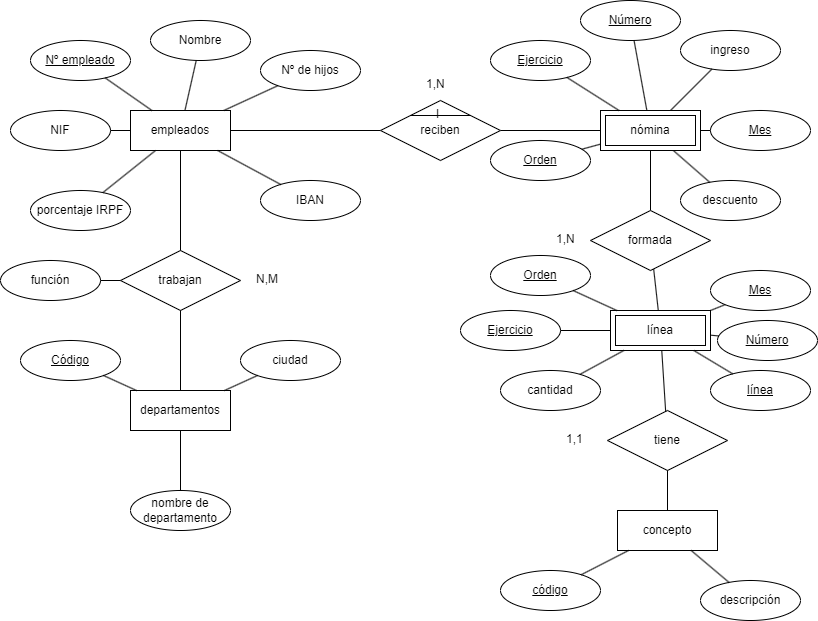

The diagram above was exported from draw.io. Its source (the exported page's mxGraphModel, read from the mxfile embedded in the PNG):
<mxGraphModel dx="1393" dy="797" grid="1" gridSize="10" guides="1" tooltips="1" connect="1" arrows="1" fold="1" page="1" pageScale="1" pageWidth="827" pageHeight="1169" math="0" shadow="0">
  <root>
    <mxCell id="0" />
    <mxCell id="1" parent="0" />
    <mxCell id="9JccewqcVDGU98-OGDyY-3" value="empleados" style="whiteSpace=wrap;html=1;align=center;" vertex="1" parent="1">
      <mxGeometry x="140" y="120" width="100" height="40" as="geometry" />
    </mxCell>
    <mxCell id="9JccewqcVDGU98-OGDyY-4" value="" style="endArrow=none;html=1;rounded=0;" edge="1" parent="1">
      <mxGeometry relative="1" as="geometry">
        <mxPoint x="510" y="140" as="sourcePoint" />
        <mxPoint x="610" y="140" as="targetPoint" />
      </mxGeometry>
    </mxCell>
    <mxCell id="9JccewqcVDGU98-OGDyY-5" value="" style="endArrow=none;html=1;rounded=0;" edge="1" parent="1" source="9JccewqcVDGU98-OGDyY-3">
      <mxGeometry relative="1" as="geometry">
        <mxPoint x="330" y="310" as="sourcePoint" />
        <mxPoint x="390" y="140" as="targetPoint" />
      </mxGeometry>
    </mxCell>
    <mxCell id="9JccewqcVDGU98-OGDyY-7" value="Nº empleado" style="ellipse;whiteSpace=wrap;html=1;align=center;fontStyle=4;" vertex="1" parent="1">
      <mxGeometry x="40" y="50" width="100" height="40" as="geometry" />
    </mxCell>
    <mxCell id="9JccewqcVDGU98-OGDyY-8" value="porcentaje IRPF" style="ellipse;whiteSpace=wrap;html=1;align=center;" vertex="1" parent="1">
      <mxGeometry x="40" y="200" width="100" height="40" as="geometry" />
    </mxCell>
    <mxCell id="9JccewqcVDGU98-OGDyY-9" value="Nº de hijos" style="ellipse;whiteSpace=wrap;html=1;align=center;" vertex="1" parent="1">
      <mxGeometry x="270" y="60" width="100" height="40" as="geometry" />
    </mxCell>
    <mxCell id="9JccewqcVDGU98-OGDyY-10" value="Nombre" style="ellipse;whiteSpace=wrap;html=1;align=center;" vertex="1" parent="1">
      <mxGeometry x="160" y="30" width="100" height="40" as="geometry" />
    </mxCell>
    <mxCell id="9JccewqcVDGU98-OGDyY-11" value="NIF" style="ellipse;whiteSpace=wrap;html=1;align=center;" vertex="1" parent="1">
      <mxGeometry x="20" y="120" width="100" height="40" as="geometry" />
    </mxCell>
    <mxCell id="9JccewqcVDGU98-OGDyY-12" value="IBAN" style="ellipse;whiteSpace=wrap;html=1;align=center;" vertex="1" parent="1">
      <mxGeometry x="270" y="190" width="100" height="40" as="geometry" />
    </mxCell>
    <mxCell id="9JccewqcVDGU98-OGDyY-13" value="" style="endArrow=none;html=1;rounded=0;" edge="1" parent="1" source="9JccewqcVDGU98-OGDyY-10" target="9JccewqcVDGU98-OGDyY-3">
      <mxGeometry relative="1" as="geometry">
        <mxPoint x="330" y="310" as="sourcePoint" />
        <mxPoint x="490" y="310" as="targetPoint" />
      </mxGeometry>
    </mxCell>
    <mxCell id="9JccewqcVDGU98-OGDyY-14" value="" style="endArrow=none;html=1;rounded=0;" edge="1" parent="1" source="9JccewqcVDGU98-OGDyY-7" target="9JccewqcVDGU98-OGDyY-3">
      <mxGeometry relative="1" as="geometry">
        <mxPoint x="330" y="310" as="sourcePoint" />
        <mxPoint x="490" y="310" as="targetPoint" />
      </mxGeometry>
    </mxCell>
    <mxCell id="9JccewqcVDGU98-OGDyY-15" value="" style="endArrow=none;html=1;rounded=0;" edge="1" parent="1" source="9JccewqcVDGU98-OGDyY-11" target="9JccewqcVDGU98-OGDyY-3">
      <mxGeometry relative="1" as="geometry">
        <mxPoint x="330" y="310" as="sourcePoint" />
        <mxPoint x="490" y="310" as="targetPoint" />
      </mxGeometry>
    </mxCell>
    <mxCell id="9JccewqcVDGU98-OGDyY-16" value="" style="endArrow=none;html=1;rounded=0;" edge="1" parent="1" source="9JccewqcVDGU98-OGDyY-8" target="9JccewqcVDGU98-OGDyY-3">
      <mxGeometry relative="1" as="geometry">
        <mxPoint x="330" y="310" as="sourcePoint" />
        <mxPoint x="490" y="310" as="targetPoint" />
      </mxGeometry>
    </mxCell>
    <mxCell id="9JccewqcVDGU98-OGDyY-17" value="" style="endArrow=none;html=1;rounded=0;" edge="1" parent="1" source="9JccewqcVDGU98-OGDyY-3" target="9JccewqcVDGU98-OGDyY-12">
      <mxGeometry relative="1" as="geometry">
        <mxPoint x="330" y="310" as="sourcePoint" />
        <mxPoint x="490" y="310" as="targetPoint" />
      </mxGeometry>
    </mxCell>
    <mxCell id="9JccewqcVDGU98-OGDyY-18" value="" style="endArrow=none;html=1;rounded=0;" edge="1" parent="1" source="9JccewqcVDGU98-OGDyY-9" target="9JccewqcVDGU98-OGDyY-3">
      <mxGeometry relative="1" as="geometry">
        <mxPoint x="330" y="310" as="sourcePoint" />
        <mxPoint x="490" y="310" as="targetPoint" />
      </mxGeometry>
    </mxCell>
    <mxCell id="9JccewqcVDGU98-OGDyY-19" value="trabajan" style="shape=rhombus;perimeter=rhombusPerimeter;whiteSpace=wrap;html=1;align=center;" vertex="1" parent="1">
      <mxGeometry x="130" y="260" width="120" height="60" as="geometry" />
    </mxCell>
    <mxCell id="9JccewqcVDGU98-OGDyY-20" value="departamentos" style="whiteSpace=wrap;html=1;align=center;" vertex="1" parent="1">
      <mxGeometry x="140" y="400" width="100" height="40" as="geometry" />
    </mxCell>
    <mxCell id="9JccewqcVDGU98-OGDyY-21" value="" style="endArrow=none;html=1;rounded=0;" edge="1" parent="1" source="9JccewqcVDGU98-OGDyY-20" target="9JccewqcVDGU98-OGDyY-19">
      <mxGeometry relative="1" as="geometry">
        <mxPoint x="330" y="310" as="sourcePoint" />
        <mxPoint x="490" y="310" as="targetPoint" />
      </mxGeometry>
    </mxCell>
    <mxCell id="9JccewqcVDGU98-OGDyY-22" value="" style="endArrow=none;html=1;rounded=0;" edge="1" parent="1" source="9JccewqcVDGU98-OGDyY-3" target="9JccewqcVDGU98-OGDyY-19">
      <mxGeometry relative="1" as="geometry">
        <mxPoint x="330" y="310" as="sourcePoint" />
        <mxPoint x="490" y="310" as="targetPoint" />
      </mxGeometry>
    </mxCell>
    <mxCell id="9JccewqcVDGU98-OGDyY-23" value="N,M" style="text;strokeColor=none;fillColor=none;spacingLeft=4;spacingRight=4;overflow=hidden;rotatable=0;points=[[0,0.5],[1,0.5]];portConstraint=eastwest;fontSize=12;whiteSpace=wrap;html=1;" vertex="1" parent="1">
      <mxGeometry x="260" y="275" width="40" height="30" as="geometry" />
    </mxCell>
    <mxCell id="9JccewqcVDGU98-OGDyY-24" value="nombre de departamento" style="ellipse;whiteSpace=wrap;html=1;align=center;" vertex="1" parent="1">
      <mxGeometry x="140" y="500" width="100" height="40" as="geometry" />
    </mxCell>
    <mxCell id="9JccewqcVDGU98-OGDyY-25" value="ciudad" style="ellipse;whiteSpace=wrap;html=1;align=center;" vertex="1" parent="1">
      <mxGeometry x="250" y="350" width="100" height="40" as="geometry" />
    </mxCell>
    <mxCell id="9JccewqcVDGU98-OGDyY-28" value="Código" style="ellipse;whiteSpace=wrap;html=1;align=center;fontStyle=4;" vertex="1" parent="1">
      <mxGeometry x="30" y="350" width="100" height="40" as="geometry" />
    </mxCell>
    <mxCell id="9JccewqcVDGU98-OGDyY-29" value="" style="endArrow=none;html=1;rounded=0;" edge="1" parent="1" source="9JccewqcVDGU98-OGDyY-24" target="9JccewqcVDGU98-OGDyY-20">
      <mxGeometry relative="1" as="geometry">
        <mxPoint x="330" y="310" as="sourcePoint" />
        <mxPoint x="490" y="310" as="targetPoint" />
      </mxGeometry>
    </mxCell>
    <mxCell id="9JccewqcVDGU98-OGDyY-30" value="" style="endArrow=none;html=1;rounded=0;" edge="1" parent="1" source="9JccewqcVDGU98-OGDyY-28" target="9JccewqcVDGU98-OGDyY-20">
      <mxGeometry relative="1" as="geometry">
        <mxPoint x="330" y="310" as="sourcePoint" />
        <mxPoint x="490" y="310" as="targetPoint" />
      </mxGeometry>
    </mxCell>
    <mxCell id="9JccewqcVDGU98-OGDyY-31" value="" style="endArrow=none;html=1;rounded=0;" edge="1" parent="1" source="9JccewqcVDGU98-OGDyY-20" target="9JccewqcVDGU98-OGDyY-25">
      <mxGeometry relative="1" as="geometry">
        <mxPoint x="330" y="310" as="sourcePoint" />
        <mxPoint x="490" y="310" as="targetPoint" />
      </mxGeometry>
    </mxCell>
    <mxCell id="9JccewqcVDGU98-OGDyY-32" value="descuento" style="ellipse;whiteSpace=wrap;html=1;align=center;" vertex="1" parent="1">
      <mxGeometry x="690" y="190" width="100" height="40" as="geometry" />
    </mxCell>
    <mxCell id="9JccewqcVDGU98-OGDyY-33" value="ingreso" style="ellipse;whiteSpace=wrap;html=1;align=center;" vertex="1" parent="1">
      <mxGeometry x="690" y="40" width="100" height="40" as="geometry" />
    </mxCell>
    <mxCell id="9JccewqcVDGU98-OGDyY-35" value="" style="endArrow=none;html=1;rounded=0;" edge="1" parent="1" target="9JccewqcVDGU98-OGDyY-33">
      <mxGeometry relative="1" as="geometry">
        <mxPoint x="680" y="120" as="sourcePoint" />
        <mxPoint x="490" y="310" as="targetPoint" />
      </mxGeometry>
    </mxCell>
    <mxCell id="9JccewqcVDGU98-OGDyY-36" value="" style="endArrow=none;html=1;rounded=0;" edge="1" parent="1" target="9JccewqcVDGU98-OGDyY-32">
      <mxGeometry relative="1" as="geometry">
        <mxPoint x="682.8571428571427" y="160" as="sourcePoint" />
        <mxPoint x="490" y="310" as="targetPoint" />
      </mxGeometry>
    </mxCell>
    <mxCell id="9JccewqcVDGU98-OGDyY-37" value="función" style="ellipse;whiteSpace=wrap;html=1;align=center;" vertex="1" parent="1">
      <mxGeometry x="10" y="270" width="100" height="40" as="geometry" />
    </mxCell>
    <mxCell id="9JccewqcVDGU98-OGDyY-38" value="" style="endArrow=none;html=1;rounded=0;" edge="1" parent="1" source="9JccewqcVDGU98-OGDyY-37" target="9JccewqcVDGU98-OGDyY-19">
      <mxGeometry relative="1" as="geometry">
        <mxPoint x="330" y="310" as="sourcePoint" />
        <mxPoint x="490" y="310" as="targetPoint" />
      </mxGeometry>
    </mxCell>
    <mxCell id="9JccewqcVDGU98-OGDyY-39" value="línea" style="shape=ext;margin=3;double=1;whiteSpace=wrap;html=1;align=center;" vertex="1" parent="1">
      <mxGeometry x="620" y="320" width="100" height="40" as="geometry" />
    </mxCell>
    <mxCell id="9JccewqcVDGU98-OGDyY-40" value="nómina" style="shape=ext;margin=3;double=1;whiteSpace=wrap;html=1;align=center;" vertex="1" parent="1">
      <mxGeometry x="610" y="120" width="100" height="40" as="geometry" />
    </mxCell>
    <mxCell id="9JccewqcVDGU98-OGDyY-41" value="Número" style="ellipse;whiteSpace=wrap;html=1;align=center;fontStyle=4;" vertex="1" parent="1">
      <mxGeometry x="590" y="10" width="100" height="40" as="geometry" />
    </mxCell>
    <mxCell id="9JccewqcVDGU98-OGDyY-47" value="Orden" style="ellipse;whiteSpace=wrap;html=1;align=center;fontStyle=4;" vertex="1" parent="1">
      <mxGeometry x="500" y="150" width="100" height="40" as="geometry" />
    </mxCell>
    <mxCell id="9JccewqcVDGU98-OGDyY-48" value="Mes" style="ellipse;whiteSpace=wrap;html=1;align=center;fontStyle=4;" vertex="1" parent="1">
      <mxGeometry x="720" y="120" width="100" height="40" as="geometry" />
    </mxCell>
    <mxCell id="9JccewqcVDGU98-OGDyY-49" value="Ejercicio" style="ellipse;whiteSpace=wrap;html=1;align=center;fontStyle=4;" vertex="1" parent="1">
      <mxGeometry x="500" y="50" width="100" height="40" as="geometry" />
    </mxCell>
    <mxCell id="9JccewqcVDGU98-OGDyY-50" value="" style="endArrow=none;html=1;rounded=0;" edge="1" parent="1" source="9JccewqcVDGU98-OGDyY-40" target="9JccewqcVDGU98-OGDyY-47">
      <mxGeometry relative="1" as="geometry">
        <mxPoint x="330" y="310" as="sourcePoint" />
        <mxPoint x="490" y="310" as="targetPoint" />
      </mxGeometry>
    </mxCell>
    <mxCell id="9JccewqcVDGU98-OGDyY-51" value="" style="endArrow=none;html=1;rounded=0;" edge="1" parent="1" source="9JccewqcVDGU98-OGDyY-49" target="9JccewqcVDGU98-OGDyY-40">
      <mxGeometry relative="1" as="geometry">
        <mxPoint x="330" y="310" as="sourcePoint" />
        <mxPoint x="490" y="310" as="targetPoint" />
      </mxGeometry>
    </mxCell>
    <mxCell id="9JccewqcVDGU98-OGDyY-52" value="" style="endArrow=none;html=1;rounded=0;" edge="1" parent="1" source="9JccewqcVDGU98-OGDyY-40" target="9JccewqcVDGU98-OGDyY-48">
      <mxGeometry relative="1" as="geometry">
        <mxPoint x="330" y="310" as="sourcePoint" />
        <mxPoint x="490" y="310" as="targetPoint" />
      </mxGeometry>
    </mxCell>
    <mxCell id="9JccewqcVDGU98-OGDyY-53" value="" style="endArrow=none;html=1;rounded=0;" edge="1" parent="1" source="9JccewqcVDGU98-OGDyY-41" target="9JccewqcVDGU98-OGDyY-40">
      <mxGeometry relative="1" as="geometry">
        <mxPoint x="330" y="310" as="sourcePoint" />
        <mxPoint x="490" y="310" as="targetPoint" />
      </mxGeometry>
    </mxCell>
    <mxCell id="9JccewqcVDGU98-OGDyY-54" value="reciben" style="shape=rhombus;perimeter=rhombusPerimeter;whiteSpace=wrap;html=1;align=center;" vertex="1" parent="1">
      <mxGeometry x="390" y="110" width="120" height="60" as="geometry" />
    </mxCell>
    <mxCell id="9JccewqcVDGU98-OGDyY-55" value="" style="line;strokeWidth=1;rotatable=0;dashed=0;labelPosition=right;align=left;verticalAlign=middle;spacingTop=0;spacingLeft=6;points=[];portConstraint=eastwest;" vertex="1" parent="1">
      <mxGeometry x="420" y="120" width="60" height="10" as="geometry" />
    </mxCell>
    <mxCell id="9JccewqcVDGU98-OGDyY-57" value="I" style="text;strokeColor=none;fillColor=none;spacingLeft=4;spacingRight=4;overflow=hidden;rotatable=0;points=[[0,0.5],[1,0.5]];portConstraint=eastwest;fontSize=12;whiteSpace=wrap;html=1;" vertex="1" parent="1">
      <mxGeometry x="440" y="110" width="20" height="20" as="geometry" />
    </mxCell>
    <mxCell id="9JccewqcVDGU98-OGDyY-61" value="1,N" style="text;strokeColor=none;fillColor=none;spacingLeft=4;spacingRight=4;overflow=hidden;rotatable=0;points=[[0,0.5],[1,0.5]];portConstraint=eastwest;fontSize=12;whiteSpace=wrap;html=1;" vertex="1" parent="1">
      <mxGeometry x="430" y="80" width="40" height="30" as="geometry" />
    </mxCell>
    <mxCell id="9JccewqcVDGU98-OGDyY-62" value="Mes" style="ellipse;whiteSpace=wrap;html=1;align=center;fontStyle=4;" vertex="1" parent="1">
      <mxGeometry x="720" y="280" width="100" height="40" as="geometry" />
    </mxCell>
    <mxCell id="9JccewqcVDGU98-OGDyY-63" value="Número" style="ellipse;whiteSpace=wrap;html=1;align=center;fontStyle=4;" vertex="1" parent="1">
      <mxGeometry x="727" y="330" width="100" height="40" as="geometry" />
    </mxCell>
    <mxCell id="9JccewqcVDGU98-OGDyY-64" value="Ejercicio" style="ellipse;whiteSpace=wrap;html=1;align=center;fontStyle=4;" vertex="1" parent="1">
      <mxGeometry x="470" y="320" width="100" height="40" as="geometry" />
    </mxCell>
    <mxCell id="9JccewqcVDGU98-OGDyY-65" value="Orden" style="ellipse;whiteSpace=wrap;html=1;align=center;fontStyle=4;" vertex="1" parent="1">
      <mxGeometry x="500" y="265" width="100" height="40" as="geometry" />
    </mxCell>
    <mxCell id="9JccewqcVDGU98-OGDyY-68" value="" style="endArrow=none;html=1;rounded=0;" edge="1" parent="1" source="9JccewqcVDGU98-OGDyY-39" target="9JccewqcVDGU98-OGDyY-63">
      <mxGeometry relative="1" as="geometry">
        <mxPoint x="330" y="210" as="sourcePoint" />
        <mxPoint x="490" y="210" as="targetPoint" />
      </mxGeometry>
    </mxCell>
    <mxCell id="9JccewqcVDGU98-OGDyY-69" value="" style="endArrow=none;html=1;rounded=0;" edge="1" parent="1" source="9JccewqcVDGU98-OGDyY-39" target="9JccewqcVDGU98-OGDyY-62">
      <mxGeometry relative="1" as="geometry">
        <mxPoint x="330" y="210" as="sourcePoint" />
        <mxPoint x="490" y="210" as="targetPoint" />
      </mxGeometry>
    </mxCell>
    <mxCell id="9JccewqcVDGU98-OGDyY-70" value="" style="endArrow=none;html=1;rounded=0;" edge="1" parent="1" source="9JccewqcVDGU98-OGDyY-64" target="9JccewqcVDGU98-OGDyY-39">
      <mxGeometry relative="1" as="geometry">
        <mxPoint x="330" y="210" as="sourcePoint" />
        <mxPoint x="490" y="210" as="targetPoint" />
      </mxGeometry>
    </mxCell>
    <mxCell id="9JccewqcVDGU98-OGDyY-71" value="" style="endArrow=none;html=1;rounded=0;" edge="1" parent="1" source="9JccewqcVDGU98-OGDyY-65" target="9JccewqcVDGU98-OGDyY-39">
      <mxGeometry relative="1" as="geometry">
        <mxPoint x="330" y="210" as="sourcePoint" />
        <mxPoint x="490" y="210" as="targetPoint" />
      </mxGeometry>
    </mxCell>
    <mxCell id="9JccewqcVDGU98-OGDyY-72" value="línea" style="ellipse;whiteSpace=wrap;html=1;align=center;fontStyle=4;" vertex="1" parent="1">
      <mxGeometry x="720" y="380" width="100" height="40" as="geometry" />
    </mxCell>
    <mxCell id="9JccewqcVDGU98-OGDyY-73" value="" style="endArrow=none;html=1;rounded=0;" edge="1" parent="1" source="9JccewqcVDGU98-OGDyY-39" target="9JccewqcVDGU98-OGDyY-72">
      <mxGeometry relative="1" as="geometry">
        <mxPoint x="330" y="210" as="sourcePoint" />
        <mxPoint x="490" y="210" as="targetPoint" />
      </mxGeometry>
    </mxCell>
    <mxCell id="9JccewqcVDGU98-OGDyY-74" value="concepto" style="whiteSpace=wrap;html=1;align=center;" vertex="1" parent="1">
      <mxGeometry x="627" y="520" width="100" height="40" as="geometry" />
    </mxCell>
    <mxCell id="9JccewqcVDGU98-OGDyY-75" value="código" style="ellipse;whiteSpace=wrap;html=1;align=center;fontStyle=4;" vertex="1" parent="1">
      <mxGeometry x="510" y="580" width="100" height="40" as="geometry" />
    </mxCell>
    <mxCell id="9JccewqcVDGU98-OGDyY-76" value="descripción" style="ellipse;whiteSpace=wrap;html=1;align=center;" vertex="1" parent="1">
      <mxGeometry x="710" y="590" width="100" height="40" as="geometry" />
    </mxCell>
    <mxCell id="9JccewqcVDGU98-OGDyY-77" value="" style="endArrow=none;html=1;rounded=0;" edge="1" parent="1" source="9JccewqcVDGU98-OGDyY-74" target="9JccewqcVDGU98-OGDyY-75">
      <mxGeometry relative="1" as="geometry">
        <mxPoint x="330" y="510" as="sourcePoint" />
        <mxPoint x="490" y="510" as="targetPoint" />
      </mxGeometry>
    </mxCell>
    <mxCell id="9JccewqcVDGU98-OGDyY-78" value="" style="endArrow=none;html=1;rounded=0;" edge="1" parent="1" source="9JccewqcVDGU98-OGDyY-74" target="9JccewqcVDGU98-OGDyY-76">
      <mxGeometry relative="1" as="geometry">
        <mxPoint x="330" y="490" as="sourcePoint" />
        <mxPoint x="490" y="490" as="targetPoint" />
      </mxGeometry>
    </mxCell>
    <mxCell id="9JccewqcVDGU98-OGDyY-79" value="tiene" style="shape=rhombus;perimeter=rhombusPerimeter;whiteSpace=wrap;html=1;align=center;" vertex="1" parent="1">
      <mxGeometry x="617" y="420" width="120" height="60" as="geometry" />
    </mxCell>
    <mxCell id="9JccewqcVDGU98-OGDyY-80" value="" style="endArrow=none;html=1;rounded=0;" edge="1" parent="1" source="9JccewqcVDGU98-OGDyY-83" target="9JccewqcVDGU98-OGDyY-40">
      <mxGeometry relative="1" as="geometry">
        <mxPoint x="330" y="510" as="sourcePoint" />
        <mxPoint x="490" y="510" as="targetPoint" />
      </mxGeometry>
    </mxCell>
    <mxCell id="9JccewqcVDGU98-OGDyY-81" value="" style="endArrow=none;html=1;rounded=0;" edge="1" parent="1" source="9JccewqcVDGU98-OGDyY-39" target="9JccewqcVDGU98-OGDyY-83">
      <mxGeometry relative="1" as="geometry">
        <mxPoint x="330" y="510" as="sourcePoint" />
        <mxPoint x="490" y="510" as="targetPoint" />
      </mxGeometry>
    </mxCell>
    <mxCell id="9JccewqcVDGU98-OGDyY-82" value="" style="endArrow=none;html=1;rounded=0;" edge="1" parent="1" source="9JccewqcVDGU98-OGDyY-79" target="9JccewqcVDGU98-OGDyY-74">
      <mxGeometry relative="1" as="geometry">
        <mxPoint x="330" y="510" as="sourcePoint" />
        <mxPoint x="490" y="510" as="targetPoint" />
      </mxGeometry>
    </mxCell>
    <mxCell id="9JccewqcVDGU98-OGDyY-83" value="formada" style="shape=rhombus;perimeter=rhombusPerimeter;whiteSpace=wrap;html=1;align=center;" vertex="1" parent="1">
      <mxGeometry x="600" y="220" width="120" height="60" as="geometry" />
    </mxCell>
    <mxCell id="9JccewqcVDGU98-OGDyY-84" value="" style="endArrow=none;html=1;rounded=0;" edge="1" parent="1" source="9JccewqcVDGU98-OGDyY-79" target="9JccewqcVDGU98-OGDyY-39">
      <mxGeometry relative="1" as="geometry">
        <mxPoint x="330" y="510" as="sourcePoint" />
        <mxPoint x="490" y="510" as="targetPoint" />
      </mxGeometry>
    </mxCell>
    <mxCell id="9JccewqcVDGU98-OGDyY-85" value="cantidad" style="ellipse;whiteSpace=wrap;html=1;align=center;" vertex="1" parent="1">
      <mxGeometry x="510" y="380" width="100" height="40" as="geometry" />
    </mxCell>
    <mxCell id="9JccewqcVDGU98-OGDyY-86" value="" style="endArrow=none;html=1;rounded=0;" edge="1" parent="1" source="9JccewqcVDGU98-OGDyY-85" target="9JccewqcVDGU98-OGDyY-39">
      <mxGeometry relative="1" as="geometry">
        <mxPoint x="330" y="510" as="sourcePoint" />
        <mxPoint x="490" y="510" as="targetPoint" />
      </mxGeometry>
    </mxCell>
    <mxCell id="9JccewqcVDGU98-OGDyY-87" value="1,N" style="text;strokeColor=none;fillColor=none;spacingLeft=4;spacingRight=4;overflow=hidden;rotatable=0;points=[[0,0.5],[1,0.5]];portConstraint=eastwest;fontSize=12;whiteSpace=wrap;html=1;" vertex="1" parent="1">
      <mxGeometry x="560" y="235" width="40" height="30" as="geometry" />
    </mxCell>
    <mxCell id="9JccewqcVDGU98-OGDyY-88" value="1,1" style="text;strokeColor=none;fillColor=none;spacingLeft=4;spacingRight=4;overflow=hidden;rotatable=0;points=[[0,0.5],[1,0.5]];portConstraint=eastwest;fontSize=12;whiteSpace=wrap;html=1;" vertex="1" parent="1">
      <mxGeometry x="570" y="435" width="40" height="30" as="geometry" />
    </mxCell>
  </root>
</mxGraphModel>